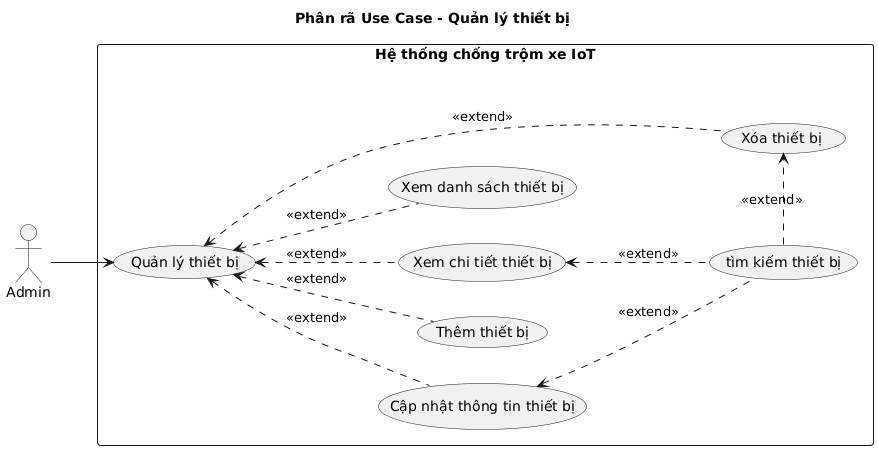

The diagram above was rendered by PlantUML. Its source (embedded in the PNG):
@startuml
title Phân rã Use Case - Quản lý thiết bị
left to right direction

actor "Admin" as Admin

rectangle "Hệ thống chống trộm xe IoT" {
    usecase "Quản lý thiết bị" as UC_ManageDevice
    usecase "Thêm thiết bị" as UC_AddDevice
    usecase "Cập nhật thông tin thiết bị" as UC_UpdateDevice
    usecase "Xóa thiết bị " as UC_DeleteDevice
    usecase "Xem danh sách thiết bị" as UC_ViewDevice
    usecase "Xem chi tiết thiết bị" as UC_ViewDeviceDetail
    usecase "tìm kiếm thiết bị" as UC_FindDevice
}

' --- Mối quan hệ ---
Admin --> UC_ManageDevice
UC_ManageDevice <.. UC_AddDevice  : <<extend>>
UC_ManageDevice <.. UC_ViewDevice : <<extend>>
UC_ManageDevice <.. UC_UpdateDevice : <<extend>>
UC_ManageDevice <.. UC_DeleteDevice : <<extend>>
UC_ManageDevice <.. UC_ViewDeviceDetail: <<extend>>
UC_ViewDeviceDetail <.. UC_FindDevice: <<extend>>
UC_UpdateDevice <.. UC_FindDevice: <<extend>>
UC_FindDevice .> UC_DeleteDevice : <<extend>>
@enduml